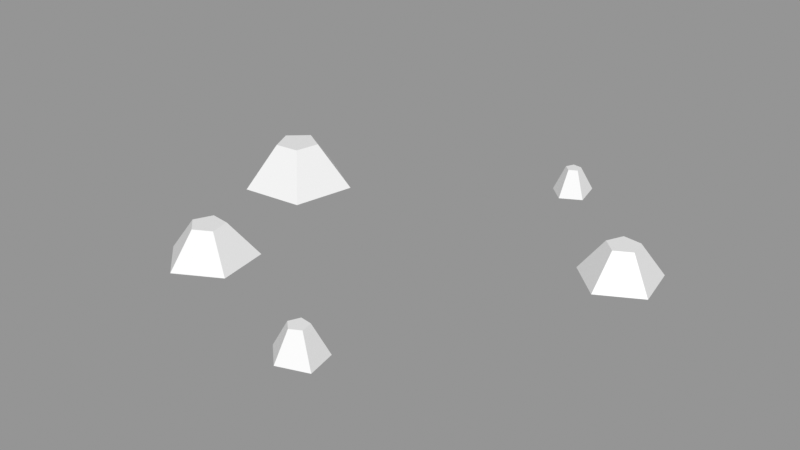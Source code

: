 # Source: Rocks_Round_s_2C_03.blend  (saved by Blender 3.0.42; exported with 4.5.12 LTS)
import bpy
from mathutils import Matrix  # noqa: F401  (used for matrix-valued properties, if any)

bpy.ops.wm.read_factory_settings(use_empty=True)
scene = bpy.context.scene
scene.name = 'Scene'

# ---- images (referenced by path relative to the original .blend; pixels are not part of the script)
import os
ASSET_DIR = os.environ.get("B2B_ASSET_DIR", "")  # directory of the original .blend (textures are referenced by path, not embedded)
HERE = os.path.dirname(os.path.abspath(__file__))  # packed textures are extracted next to this script under _unpacked/

def load_image(name, relpath, width, height, colorspace="sRGB"):
    """Load a texture the original file referenced (path relative to the .blend, or extracted next to this script)."""
    p = next((c for c in (os.path.join(HERE, relpath), os.path.join(ASSET_DIR, relpath)) if relpath and os.path.exists(c)), "")
    if p:
        img = bpy.data.images.load(p, check_existing=True)
        img.name = name
    else:  # same state as the original file: an image datablock whose file is absent (Cycles renders it pink)
        img = bpy.data.images.new(name, width, height)
        img.source = "FILE"
        img.filepath = "//" + (relpath or name)
    img.colorspace_settings.name = colorspace
    return img
img_rocks_texture_atlas_1024x1024_png = load_image('Rocks_Texture_Atlas_1024x1024.png', 'Rocks_Texture_Atlas_1024x1024.png', 1024, 1024, 'sRGB')

# ---- materials (node trees are filled in below, after node groups)
mat_rocks_088 = bpy.data.materials.new('Rocks.088')
mat_rocks_088.use_transparent_shadow = False
mat_rocks_088.diffuse_color = (1.0, 1.0, 1.0, 1.0)
mat_rocks_088.roughness = 0.69
mat_rocks_088.specular_intensity = 0.0
mat_material_078 = bpy.data.materials.new('Material.078')
mat_material_078.use_transparent_shadow = False
mat_material_078.roughness = 0.5

# ---- material node trees
mat_rocks_088.use_nodes = True; mat_rocks_088.node_tree.nodes.clear()
_N = mat_rocks_088.node_tree.nodes; _L = mat_rocks_088.node_tree.links
n0 = _N.new('ShaderNodeBsdfPrincipled'); n0.name = 'Principled BSDF'; n0.location = (10, 300)
n0.distribution = 'GGX'
n0.subsurface_method = 'RANDOM_WALK_SKIN'
n0.inputs[2].default_value = 0.69
n0.inputs[3].default_value = 1.45
n0.inputs[4].default_value = 0.0
n0.inputs[13].default_value = 0.0
n1 = _N.new('ShaderNodeOutputMaterial'); n1.name = 'Material Output'; n1.location = (300, 300)
n2 = _N.new('ShaderNodeNormalMap'); n2.name = 'Normal Map'; n2.location = (-300, -300)
n2.label = 'Normal/Map'
n3 = _N.new('ShaderNodeTexImage'); n3.name = 'Image Texture'; n3.location = (-300, 600)
n3.image = img_rocks_texture_atlas_1024x1024_png
_L.new(n0.outputs[0], n1.inputs[0])
_L.new(n2.outputs[0], n0.inputs[5])
_L.new(n3.outputs[0], n0.inputs[0])
n1.is_active_output = True
mat_material_078.use_nodes = True; mat_material_078.node_tree.nodes.clear()
_N = mat_material_078.node_tree.nodes; _L = mat_material_078.node_tree.links
n0 = _N.new('ShaderNodeBsdfPrincipled'); n0.name = 'Principled BSDF'; n0.location = (10, 300)
n0.distribution = 'GGX'
n0.subsurface_method = 'RANDOM_WALK_SKIN'
n0.inputs[3].default_value = 1.45
n0.inputs[27].default_value = (0.0, 0.0, 0.0, 1.0)
n0.inputs[28].default_value = 1.0
n1 = _N.new('ShaderNodeOutputMaterial'); n1.name = 'Material Output'; n1.location = (300, 300)
n2 = _N.new('ShaderNodeNormalMap'); n2.name = 'Normal Map'; n2.location = (-300, -300)
n2.label = 'Normal/Map'
n2.inputs[0].default_value = 0.0
_L.new(n0.outputs[0], n1.inputs[0])
_L.new(n2.outputs[0], n0.inputs[5])
n1.is_active_output = True

# ---- meshes
me_rocks_round_s_2c_03_003 = bpy.data.meshes.new('Rocks_Round_s_2C_03.003')
me_rocks_round_s_2c_03_003.from_pydata([(0.06874, -0.02448, 0.1977), (0.06173, -0.02448, 0.1616), (0.02524, -0.02448, 0.1571), (0.009706, -0.02007, 0.1904), (0.03659, -0.02007, 0.2155), (0.05154, 0.01308, 0.1896), (0.04878, 0.01308, 0.1755), (0.03445, 0.01308, 0.1737), (0.02834, 0.01308, 0.1868), (0.03891, 0.01308, 0.1966), (-0.199, -0.02548, -0.05525), (-0.1819, -0.02548, -0.1354), (-0.2528, -0.01968, -0.1765), (-0.3138, -0.02548, -0.1218), (-0.2806, -0.02548, -0.04681), (-0.2273, 0.03004, -0.08676), (-0.2206, 0.03004, -0.1182), (-0.2484, 0.03004, -0.1344), (-0.2724, 0.03004, -0.1129), (-0.2593, 0.03004, -0.08344), (0.2031, 0.02129, -0.1235), (0.1862, 0.02129, -0.1394), (0.196, 0.02129, -0.1604), (0.219, 0.02129, -0.1576), (0.2235, 0.02129, -0.1348), (0.1994, -0.02007, -0.09323), (0.1562, -0.02007, -0.1336), (0.1812, -0.02007, -0.1872), (0.2399, -0.02007, -0.1799), (0.2511, -0.02007, -0.1219), (0.06806, -0.02356, -0.2909), (0.06343, -0.01983, -0.3212), (0.03315, -0.02356, -0.3234), (0.0207, -0.02356, -0.2967), (0.04224, -0.02356, -0.2766), (0.05421, 0.01064, -0.2973), (0.05205, 0.01064, -0.3087), (0.04052, 0.01064, -0.3101), (0.03563, 0.01064, -0.2996), (0.04409, 0.01064, -0.2917), (-0.1242, -0.02035, 0.1319), (-0.134, -0.02035, 0.06786), (-0.1982, -0.02035, 0.06323), (-0.2245, -0.02035, 0.1198), (-0.1789, -0.02035, 0.1623), (-0.1535, 0.0222, 0.1185), (-0.1581, 0.0222, 0.09429), (-0.1825, 0.0222, 0.09142), (-0.1929, 0.0222, 0.1136), (-0.175, 0.0222, 0.1304)], [], [(0, 5, 9, 4), (3, 8, 7, 2), (1, 6, 5, 0), (4, 9, 8, 3), (2, 7, 6, 1), (10, 15, 19, 14), (13, 18, 17, 12), (11, 16, 15, 10), (14, 19, 18, 13), (12, 17, 16, 11), (27, 22, 23, 28), (28, 23, 24, 29), (26, 21, 22, 27), (25, 20, 21, 26), (29, 24, 20, 25), (30, 35, 39, 34), (33, 38, 37, 32), (31, 36, 35, 30), (34, 39, 38, 33), (32, 37, 36, 31), (40, 45, 49, 44), (43, 48, 47, 42), (41, 46, 45, 40), (44, 49, 48, 43), (42, 47, 46, 41), (7, 8, 9), (15, 16, 17), (22, 20, 24, 23), (7, 9, 5, 6), (22, 21, 20), (19, 15, 17, 18), (37, 38, 39), (37, 39, 35, 36), (47, 48, 49), (47, 49, 45, 46), (41, 40, 44, 43), (42, 41, 43), (11, 10, 14, 13), (12, 11, 13), (33, 32, 30, 34), (31, 30, 32), (29, 25, 26, 27), (27, 28, 29), (3, 2, 0, 4), (1, 0, 2)])
me_rocks_round_s_2c_03_003.polygons.foreach_set('use_smooth', [True] * 45)
me_rocks_round_s_2c_03_003.polygons.foreach_set('material_index', [1, 1, 1, 1, 1, 1, 1, 1, 1, 1, 1, 1, 1, 1, 1, 1, 1, 1, 1, 1, 1, 1, 1, 1, 1, 1, 1, 1, 1, 1, 1, 1, 1, 1, 1, 1, 1, 1, 1, 1, 1, 1, 1, 1, 1])
_k = set([(0, 1), (0, 2), (0, 4), (0, 5), (1, 2), (1, 6), (2, 3), (2, 7), (3, 4), (3, 8), (4, 9), (5, 6), (5, 9), (6, 7), (7, 8), (8, 9), (10, 11), (10, 14), (10, 15), (11, 12), (11, 13), (11, 16), (12, 13), (12, 17), (13, 14), (13, 18), (14, 19), (15, 16), (15, 19), (16, 17), (17, 18), (18, 19), (20, 21), (20, 24), (20, 25), (21, 22), (21, 26), (22, 23), (22, 27), (23, 24), (23, 28), (24, 29), (25, 26), (25, 29), (26, 27), (27, 28), (28, 29), (30, 31), (30, 32), (30, 34), (30, 35), (31, 32), (31, 36), (32, 33), (32, 37), (33, 34), (33, 38), (34, 39), (35, 36), (35, 39), (36, 37), (37, 38), (38, 39), (40, 41), (40, 44), (40, 45), (41, 42), (41, 46), (42, 43), (42, 47), (43, 44), (43, 48), (44, 49), (45, 46), (45, 49), (46, 47), (47, 48), (48, 49)])
me_rocks_round_s_2c_03_003.attributes.new('sharp_edge', 'BOOLEAN', 'EDGE').data.foreach_set('value', [ (min(e.vertices), max(e.vertices)) in _k for e in me_rocks_round_s_2c_03_003.edges])
_uv = me_rocks_round_s_2c_03_003.uv_layers.new(name='UVMap')
_uv.uv.foreach_set('vector', [14.81, 2.946, 14.66, 2.799, 14.65, 2.75, 14.81, 2.647, 14.53, 2.571, 14.6, 2.743, 14.57, 2.787, 14.36, 2.798, 14.53, 3.021, 14.61, 2.825, 14.66, 2.799, 14.81, 2.946, 14.81, 2.647, 14.65, 2.75, 14.6, 2.743, 14.53, 2.571, 14.36, 2.798, 14.57, 2.787, 14.61, 2.825, 14.53, 3.021, 14.92, 3.418, 14.98, 3.259, 15.03, 3.232, 15.16, 3.341, 15.16, 3.078, 15.02, 3.172, 14.97, 3.165, 14.91, 3.022, 14.77, 3.222, 14.93, 3.214, 14.98, 3.259, 14.92, 3.418, 15.16, 3.341, 15.03, 3.232, 15.02, 3.172, 15.16, 3.078, 14.91, 3.022, 14.97, 3.165, 14.93, 3.214, 14.77, 3.222, 14.95, 2.571, 14.99, 2.716, 14.96, 2.763, 14.81, 2.754, 14.81, 2.754, 14.96, 2.763, 15.0, 2.798, 14.95, 2.938, 15.17, 2.64, 15.04, 2.721, 14.99, 2.716, 14.95, 2.571, 15.17, 2.867, 15.05, 2.772, 15.04, 2.721, 15.17, 2.64, 14.95, 2.938, 15.0, 2.798, 15.05, 2.772, 15.17, 2.867, 15.3, 3.022, 15.35, 3.179, 15.34, 3.214, 15.17, 3.201, 15.29, 3.392, 15.36, 3.239, 15.39, 3.222, 15.51, 3.341, 15.51, 3.103, 15.39, 3.191, 15.35, 3.179, 15.3, 3.022, 15.17, 3.201, 15.34, 3.214, 15.36, 3.239, 15.29, 3.392, 15.51, 3.341, 15.39, 3.222, 15.39, 3.191, 15.51, 3.103, 14.52, 3.421, 14.58, 3.265, 14.64, 3.237, 14.77, 3.346, 14.77, 3.087, 14.63, 3.178, 14.57, 3.172, 14.52, 3.022, 14.36, 3.22, 14.53, 3.219, 14.58, 3.265, 14.52, 3.421, 14.77, 3.346, 14.64, 3.237, 14.63, 3.178, 14.77, 3.087, 14.52, 3.022, 14.57, 3.172, 14.53, 3.219, 14.36, 3.22, 14.57, 2.787, 14.6, 2.743, 14.65, 2.75, 14.98, 3.259, 14.93, 3.214, 14.97, 3.165, 14.99, 2.716, 15.05, 2.772, 15.0, 2.798, 14.96, 2.763, 14.57, 2.787, 14.65, 2.75, 14.66, 2.799, 14.61, 2.825, 14.99, 2.716, 15.04, 2.721, 15.05, 2.772, 15.03, 3.232, 14.98, 3.259, 14.97, 3.165, 15.02, 3.172, 15.39, 3.222, 15.36, 3.239, 15.34, 3.214, 15.39, 3.222, 15.34, 3.214, 15.35, 3.179, 15.39, 3.191, 14.57, 3.172, 14.63, 3.178, 14.64, 3.237, 14.57, 3.172, 14.64, 3.237, 14.58, 3.265, 14.53, 3.219, 5.333, 14.53, 5.594, 14.74, 5.495, 15.04, 5.175, 15.04, 5.076, 14.74, 5.333, 14.53, 5.175, 15.04, 13.21, 15.24, 13.11, 15.55, 12.78, 15.55, 12.68, 15.24, 12.95, 15.05, 13.21, 15.24, 12.68, 15.24, 3.051, 15.08, 2.977, 14.85, 3.361, 14.85, 3.288, 15.08, 3.168, 14.7, 3.361, 14.85, 2.977, 14.85, 7.169, 15.48, 6.884, 15.48, 6.796, 15.21, 7.026, 15.04, 7.026, 15.04, 7.257, 15.21, 7.169, 15.48, 8.812, 15.66, 8.713, 15.35, 9.232, 15.35, 9.133, 15.66, 8.973, 15.16, 9.232, 15.35, 8.713, 15.35])
me_rocks_round_s_2c_03_003.materials.append(mat_rocks_088)
me_rocks_round_s_2c_03_003.materials.append(mat_material_078)
me_rocks_round_s_2c_03_003.use_remesh_fix_poles = True
me_rocks_round_s_2c_03_003.use_remesh_preserve_attributes = False
me_rocks_round_s_2c_03_003.update()
me_rocks_round_s_2c_03_003.normals_split_custom_set([tuple(v) for v in zip(*[iter([0.4744, 0.3983, 0.7851, 0.4744, 0.3983, 0.7851, 0.4744, 0.3983, 0.7851, 0.4744, 0.3983, 0.7851, -0.8163, 0.3983, -0.4185, -0.8163, 0.3983, -0.4185, -0.8163, 0.3983, -0.4185, -0.8163, 0.3983, -0.4185, 0.9086, 0.3786, -0.1766, 0.9086, 0.3786, -0.1766, 0.9086, 0.3786, -0.1766, 0.9086, 0.3786, -0.1766, -0.6188, 0.4204, 0.6636, -0.6188, 0.4204, 0.6636, -0.6188, 0.4204, 0.6636, -0.6188, 0.4204, 0.6636, 0.1128, 0.3786, -0.9187, 0.1128, 0.3786, -0.9187, 0.1128, 0.3786, -0.9187, 0.1128, 0.3786, -0.9187, 0.08755, 0.5251, 0.8465, 0.08755, 0.5251, 0.8465, 0.08755, 0.5251, 0.8465, 0.08755, 0.5251, 0.8465, -0.5801, 0.5453, -0.605, -0.5801, 0.5453, -0.605, -0.5801, 0.5453, -0.605, -0.5801, 0.5453, -0.605, 0.8322, 0.5251, 0.1783, 0.8322, 0.5251, 0.1783, 0.8322, 0.5251, 0.1783, 0.8322, 0.5251, 0.1783, -0.7781, 0.5251, 0.3449, -0.7781, 0.5251, 0.3449, -0.7781, 0.5251, 0.3449, -0.7781, 0.5251, 0.3449, 0.444, 0.5453, -0.7109, 0.444, 0.5453, -0.7109, 0.444, 0.5453, -0.7109, 0.444, 0.5453, -0.7109, 0.1046, 0.513, -0.852, 0.1046, 0.513, -0.852, 0.1046, 0.513, -0.852, 0.1046, 0.513, -0.852, 0.8426, 0.513, -0.1638, 0.8426, 0.513, -0.1638, 0.8426, 0.513, -0.1638, 0.8426, 0.513, -0.1638, -0.778, 0.513, -0.3628, -0.778, 0.513, -0.3628, -0.778, 0.513, -0.3628, -0.778, 0.513, -0.3628, -0.5854, 0.513, 0.6278, -0.5854, 0.513, 0.6278, -0.5854, 0.513, 0.6278, -0.5854, 0.513, 0.6278, 0.4162, 0.513, 0.7508, 0.4162, 0.513, 0.7508, 0.4162, 0.513, 0.7508, 0.4162, 0.513, 0.7508, 0.457, 0.3382, 0.8227, 0.457, 0.3382, 0.8227, 0.457, 0.3382, 0.8227, 0.457, 0.3382, 0.8227, -0.8528, 0.3387, -0.3976, -0.8528, 0.3387, -0.3976, -0.8528, 0.3387, -0.3976, -0.8528, 0.3387, -0.3976, 0.9214, 0.3705, -0.1171, 0.9214, 0.3705, -0.1171, 0.9214, 0.3705, -0.1171, 0.9214, 0.3705, -0.1171, -0.6417, 0.3387, 0.6881, -0.6417, 0.3387, 0.6881, -0.6417, 0.3387, 0.6881, -0.6417, 0.3387, 0.6881, 0.04529, 0.3724, -0.927, 0.04529, 0.3724, -0.927, 0.04529, 0.3724, -0.927, 0.04529, 0.3724, -0.927, 0.4142, 0.5219, 0.7457, 0.4142, 0.5219, 0.7457, 0.4142, 0.5219, 0.7457, 0.4142, 0.5219, 0.7457, -0.7727, 0.5225, -0.3603, -0.7727, 0.5225, -0.3603, -0.7727, 0.5225, -0.3603, -0.7727, 0.5225, -0.3603, 0.8297, 0.5416, -0.1353, 0.8297, 0.5416, -0.1353, 0.8297, 0.5416, -0.1353, 0.8297, 0.5416, -0.1353, -0.5815, 0.5225, 0.6236, -0.5815, 0.5225, 0.6236, -0.5815, 0.5225, 0.6236, -0.5815, 0.5225, 0.6236, 0.07078, 0.5438, -0.8362, 0.07078, 0.5438, -0.8362, 0.07078, 0.5438, -0.8362, 0.07078, 0.5438, -0.8362, 0.0, 1.0, 2.803e-08, 0.0, 1.0, 0.0, 0.0, 1.0, 2.803e-08, 0.0, 1.0, -3.006e-08, 0.0, 1.0, 0.0, 0.0, 1.0, -3.006e-08, 0.0, 1.0, 1.444e-08, 0.0, 1.0, 1.444e-08, 0.0, 1.0, 2.166e-08, 0.0, 1.0, 2.166e-08, 0.0, 1.0, 2.803e-08, 0.0, 1.0, 2.803e-08, 0.0, 1.0, 4.204e-08, 0.0, 1.0, 4.204e-08, 0.0, 1.0, 1.444e-08, 0.0, 1.0, 0.0, 0.0, 1.0, 1.444e-08, 0.0, 1.0, -4.51e-08, 0.0, 1.0, -3.006e-08, 0.0, 1.0, -3.006e-08, 0.0, 1.0, -4.51e-08, 0.0, 1.0, -2.177e-08, 0.0, 1.0, 0.0, 0.0, 1.0, -2.174e-08, 0.0, 1.0, -2.177e-08, 0.0, 1.0, -2.174e-08, 0.0, 1.0, -3.262e-08, 0.0, 1.0, -3.262e-08, 0.0, 1.0, 3.234e-08, 0.0, 1.0, 0.0, 0.0, 1.0, 3.23e-08, 0.0, 1.0, 3.234e-08, 0.0, 1.0, 3.23e-08, 0.0, 1.0, 4.845e-08, 0.0, 1.0, 4.845e-08, 0.0, -1.0, 1.555e-08, 0.0, -1.0, 2.323e-08, 0.0, -1.0, 2.323e-08, 0.0, -1.0, 1.566e-08, 0.0, -1.0, 0.0, 0.0, -1.0, 1.555e-08, 0.0, -1.0, 1.566e-08, 0.0, -1.0, 6.959e-09, 0.0, -1.0, 6.959e-09, 0.0, -1.0, 6.959e-09, 0.0, -1.0, 6.959e-09, -0.01229, -0.9928, -0.1188, -0.01229, -0.9928, -0.1188, -0.01229, -0.9928, -0.1188, 0.0, -1.0, 0.0, 0.0, -1.0, 0.0, 0.0, -1.0, 0.0, 0.0, -1.0, 0.0, 0.1308, -0.9813, -0.1408, 0.1308, -0.9813, -0.1408, 0.1308, -0.9813, -0.1408, 0.0, -1.0, 1.475e-08, 0.0, -1.0, 1.337e-08, 0.0, -1.0, 1.337e-08, 0.0, -1.0, 1.475e-08, 0.0, -1.0, 1.475e-08, 0.0, -1.0, 1.75e-08, 0.0, -1.0, 1.475e-08, -0.08532, -0.9921, 0.09149, -0.08532, -0.9921, 0.09149, -0.08532, -0.9921, 0.09149, -0.08532, -0.9921, 0.09149, 0.0, -1.0, 0.0, 0.0, -1.0, 0.0, 0.0, -1.0, 0.0])] * 3)])

# ---- objects
ob_rocks_round_s_2c_03 = bpy.data.objects.new('Rocks_Round_s_2C_03', me_rocks_round_s_2c_03_003)

# ---- transforms, parenting, visibility, modifiers, constraints
ob_rocks_round_s_2c_03.location = (0.0, 0.0, 0.0)
ob_rocks_round_s_2c_03.rotation_euler = (1.571, -0.0, 0.0)
ob_rocks_round_s_2c_03.scale = (4.0, 4.0, 4.0)
ob_rocks_round_s_2c_03.color = (0.8, 0.8, 0.8, 1.0)

# ---- collection membership
scene.collection.objects.link(ob_rocks_round_s_2c_03)

# ---- scene / render settings (as saved in the file)
scene.frame_start = 1; scene.frame_end = 250; scene.frame_set(1)
scene.render.engine = 'BLENDER_EEVEE_NEXT'
scene.cycles.sampling_pattern = 'TABULATED_SOBOL'
scene.cycles.use_light_tree = False
scene.view_settings.view_transform = 'Standard'
bpy.context.view_layer.update()

# ---- added for rendering (the .blend has no active camera and no usable light): camera, sun + grey world if the file has none
cam_auto = bpy.data.cameras.new('AutoCamera')
cam_auto.lens = 50.0
cam_auto.sensor_width = 36.0
cam_auto.clip_end = 1000.0
ob_auto_camera = bpy.data.objects.new('AutoCamera', cam_auto)
scene.collection.objects.link(ob_auto_camera)
ob_auto_camera.location = (2.77133, -3.2602, 2.32641)
ob_auto_camera.rotation_euler = (1.09748, -7.21219e-08, 0.694738)
scene.camera = ob_auto_camera
light_auto_sun = bpy.data.lights.new('AutoSun', 'SUN')
light_auto_sun.energy = 3.0
light_auto_sun.angle = 0.0523599
ob_auto_sun = bpy.data.objects.new('AutoSun', light_auto_sun)
scene.collection.objects.link(ob_auto_sun)
ob_auto_sun.rotation_euler = (0.872665, 0.174533, 0.523599)
if scene.world is None:
    world_auto = bpy.data.worlds.new('AutoWorld')
    world_auto.color = (0.3, 0.3, 0.3)
    scene.world = world_auto
bpy.context.view_layer.update()

